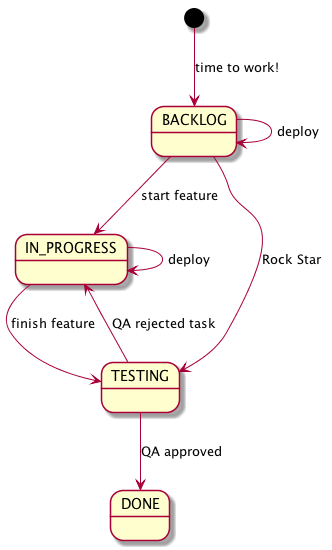

The diagram above was rendered by PlantUML. Its source (embedded in the PNG):
@startuml
[*] --> BACKLOG : time to work!
BACKLOG --> IN_PROGRESS : start feature
IN_PROGRESS --> TESTING : finish feature
TESTING --> DONE : QA approved
TESTING --> IN_PROGRESS : QA rejected task
BACKLOG --> TESTING : Rock Star
BACKLOG --> BACKLOG : deploy
IN_PROGRESS --> IN_PROGRESS : deploy
@enduml